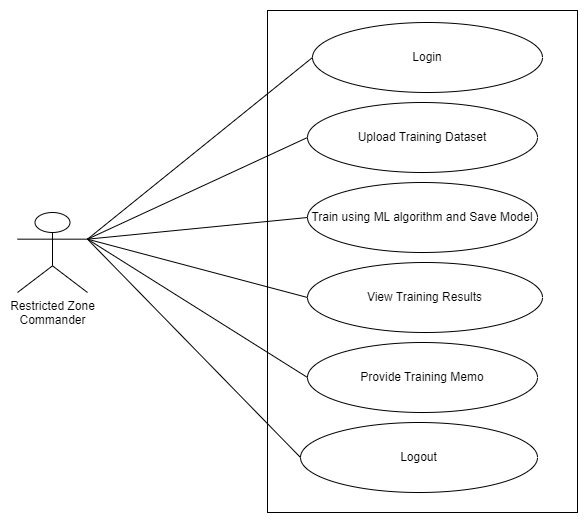

The diagram above was exported from draw.io. Its source (the exported page's mxGraphModel, read from the mxfile embedded in the PNG):
<mxGraphModel dx="1434" dy="769" grid="1" gridSize="10" guides="1" tooltips="1" connect="1" arrows="1" fold="1" page="1" pageScale="1" pageWidth="850" pageHeight="1100" math="0" shadow="0">
  <root>
    <mxCell id="0" />
    <mxCell id="1" parent="0" />
    <mxCell id="fp-9W9ku1XgZS7ogYmPj-2" value="" style="whiteSpace=wrap;html=1;imageAspect=0;" parent="1" vertex="1">
      <mxGeometry x="530" y="78" width="310" height="502" as="geometry" />
    </mxCell>
    <mxCell id="fp-9W9ku1XgZS7ogYmPj-3" value="Login" style="ellipse;whiteSpace=wrap;html=1;" parent="1" vertex="1">
      <mxGeometry x="575" y="90" width="230" height="70" as="geometry" />
    </mxCell>
    <mxCell id="fp-9W9ku1XgZS7ogYmPj-4" value="View Training Results" style="ellipse;whiteSpace=wrap;html=1;" parent="1" vertex="1">
      <mxGeometry x="570" y="330" width="235" height="70" as="geometry" />
    </mxCell>
    <mxCell id="fp-9W9ku1XgZS7ogYmPj-8" value="" style="endArrow=none;html=1;rounded=0;entryX=0;entryY=0.5;entryDx=0;entryDy=0;exitX=1;exitY=0.3333333333333333;exitDx=0;exitDy=0;exitPerimeter=0;" parent="1" source="F3KtMjgorTeX7xxjrVAy-5" target="fp-9W9ku1XgZS7ogYmPj-3" edge="1">
      <mxGeometry width="50" height="50" relative="1" as="geometry">
        <mxPoint x="440" y="200" as="sourcePoint" />
        <mxPoint x="670" y="190" as="targetPoint" />
      </mxGeometry>
    </mxCell>
    <mxCell id="fp-9W9ku1XgZS7ogYmPj-9" value="" style="endArrow=none;html=1;rounded=0;entryX=0;entryY=0.5;entryDx=0;entryDy=0;exitX=1;exitY=0.3333333333333333;exitDx=0;exitDy=0;exitPerimeter=0;" parent="1" source="F3KtMjgorTeX7xxjrVAy-5" target="fp-9W9ku1XgZS7ogYmPj-4" edge="1">
      <mxGeometry width="50" height="50" relative="1" as="geometry">
        <mxPoint x="440" y="200" as="sourcePoint" />
        <mxPoint x="590" y="85" as="targetPoint" />
      </mxGeometry>
    </mxCell>
    <mxCell id="F3KtMjgorTeX7xxjrVAy-5" value="Restricted Zone&lt;br&gt;Commander" style="shape=umlActor;verticalLabelPosition=bottom;verticalAlign=top;html=1;outlineConnect=0;" parent="1" vertex="1">
      <mxGeometry x="280" y="280" width="70" height="80" as="geometry" />
    </mxCell>
    <mxCell id="TjiFEAWQyi9y6_tkuXc_-2" value="Upload Training Dataset" style="ellipse;whiteSpace=wrap;html=1;" parent="1" vertex="1">
      <mxGeometry x="570" y="170" width="230" height="70" as="geometry" />
    </mxCell>
    <mxCell id="TjiFEAWQyi9y6_tkuXc_-3" value="Train using ML algorithm and Save Model" style="ellipse;whiteSpace=wrap;html=1;" parent="1" vertex="1">
      <mxGeometry x="570" y="250" width="230" height="70" as="geometry" />
    </mxCell>
    <mxCell id="TjiFEAWQyi9y6_tkuXc_-12" value="" style="endArrow=none;html=1;rounded=0;entryX=0;entryY=0.5;entryDx=0;entryDy=0;exitX=1;exitY=0.3333333333333333;exitDx=0;exitDy=0;exitPerimeter=0;" parent="1" source="F3KtMjgorTeX7xxjrVAy-5" target="TjiFEAWQyi9y6_tkuXc_-2" edge="1">
      <mxGeometry width="50" height="50" relative="1" as="geometry">
        <mxPoint x="370" y="370" as="sourcePoint" />
        <mxPoint x="420" y="330" as="targetPoint" />
      </mxGeometry>
    </mxCell>
    <mxCell id="TjiFEAWQyi9y6_tkuXc_-13" value="" style="endArrow=none;html=1;rounded=0;entryX=0;entryY=0.5;entryDx=0;entryDy=0;exitX=1;exitY=0.3333333333333333;exitDx=0;exitDy=0;exitPerimeter=0;" parent="1" source="F3KtMjgorTeX7xxjrVAy-5" target="TjiFEAWQyi9y6_tkuXc_-3" edge="1">
      <mxGeometry width="50" height="50" relative="1" as="geometry">
        <mxPoint x="340" y="506.66666666666663" as="sourcePoint" />
        <mxPoint x="580" y="215" as="targetPoint" />
      </mxGeometry>
    </mxCell>
    <mxCell id="Hc4t5cxzpp6Pj1QZ96g--2" style="edgeStyle=orthogonalEdgeStyle;rounded=0;orthogonalLoop=1;jettySize=auto;html=1;exitX=0.5;exitY=1;exitDx=0;exitDy=0;" parent="1" source="fp-9W9ku1XgZS7ogYmPj-2" target="fp-9W9ku1XgZS7ogYmPj-2" edge="1">
      <mxGeometry relative="1" as="geometry" />
    </mxCell>
    <mxCell id="Hc4t5cxzpp6Pj1QZ96g--4" value="Provide Training Memo" style="ellipse;whiteSpace=wrap;html=1;" parent="1" vertex="1">
      <mxGeometry x="570" y="410" width="230" height="70" as="geometry" />
    </mxCell>
    <mxCell id="Hc4t5cxzpp6Pj1QZ96g--5" value="" style="endArrow=none;html=1;rounded=0;entryX=0;entryY=0.5;entryDx=0;entryDy=0;exitX=1;exitY=0.3333333333333333;exitDx=0;exitDy=0;exitPerimeter=0;" parent="1" source="F3KtMjgorTeX7xxjrVAy-5" target="Hc4t5cxzpp6Pj1QZ96g--4" edge="1">
      <mxGeometry width="50" height="50" relative="1" as="geometry">
        <mxPoint x="350" y="290" as="sourcePoint" />
        <mxPoint x="585" y="375" as="targetPoint" />
      </mxGeometry>
    </mxCell>
    <mxCell id="jqlIaETyXRUbi-X3izf5-4" value="Logout" style="ellipse;whiteSpace=wrap;html=1;" parent="1" vertex="1">
      <mxGeometry x="563" y="490" width="237" height="70" as="geometry" />
    </mxCell>
    <mxCell id="jqlIaETyXRUbi-X3izf5-5" value="" style="endArrow=none;html=1;rounded=0;entryX=0;entryY=0.5;entryDx=0;entryDy=0;exitX=1;exitY=0.3333333333333333;exitDx=0;exitDy=0;exitPerimeter=0;" parent="1" source="F3KtMjgorTeX7xxjrVAy-5" target="jqlIaETyXRUbi-X3izf5-4" edge="1">
      <mxGeometry width="50" height="50" relative="1" as="geometry">
        <mxPoint x="350" y="310" as="sourcePoint" />
        <mxPoint x="573" y="698" as="targetPoint" />
      </mxGeometry>
    </mxCell>
  </root>
</mxGraphModel>